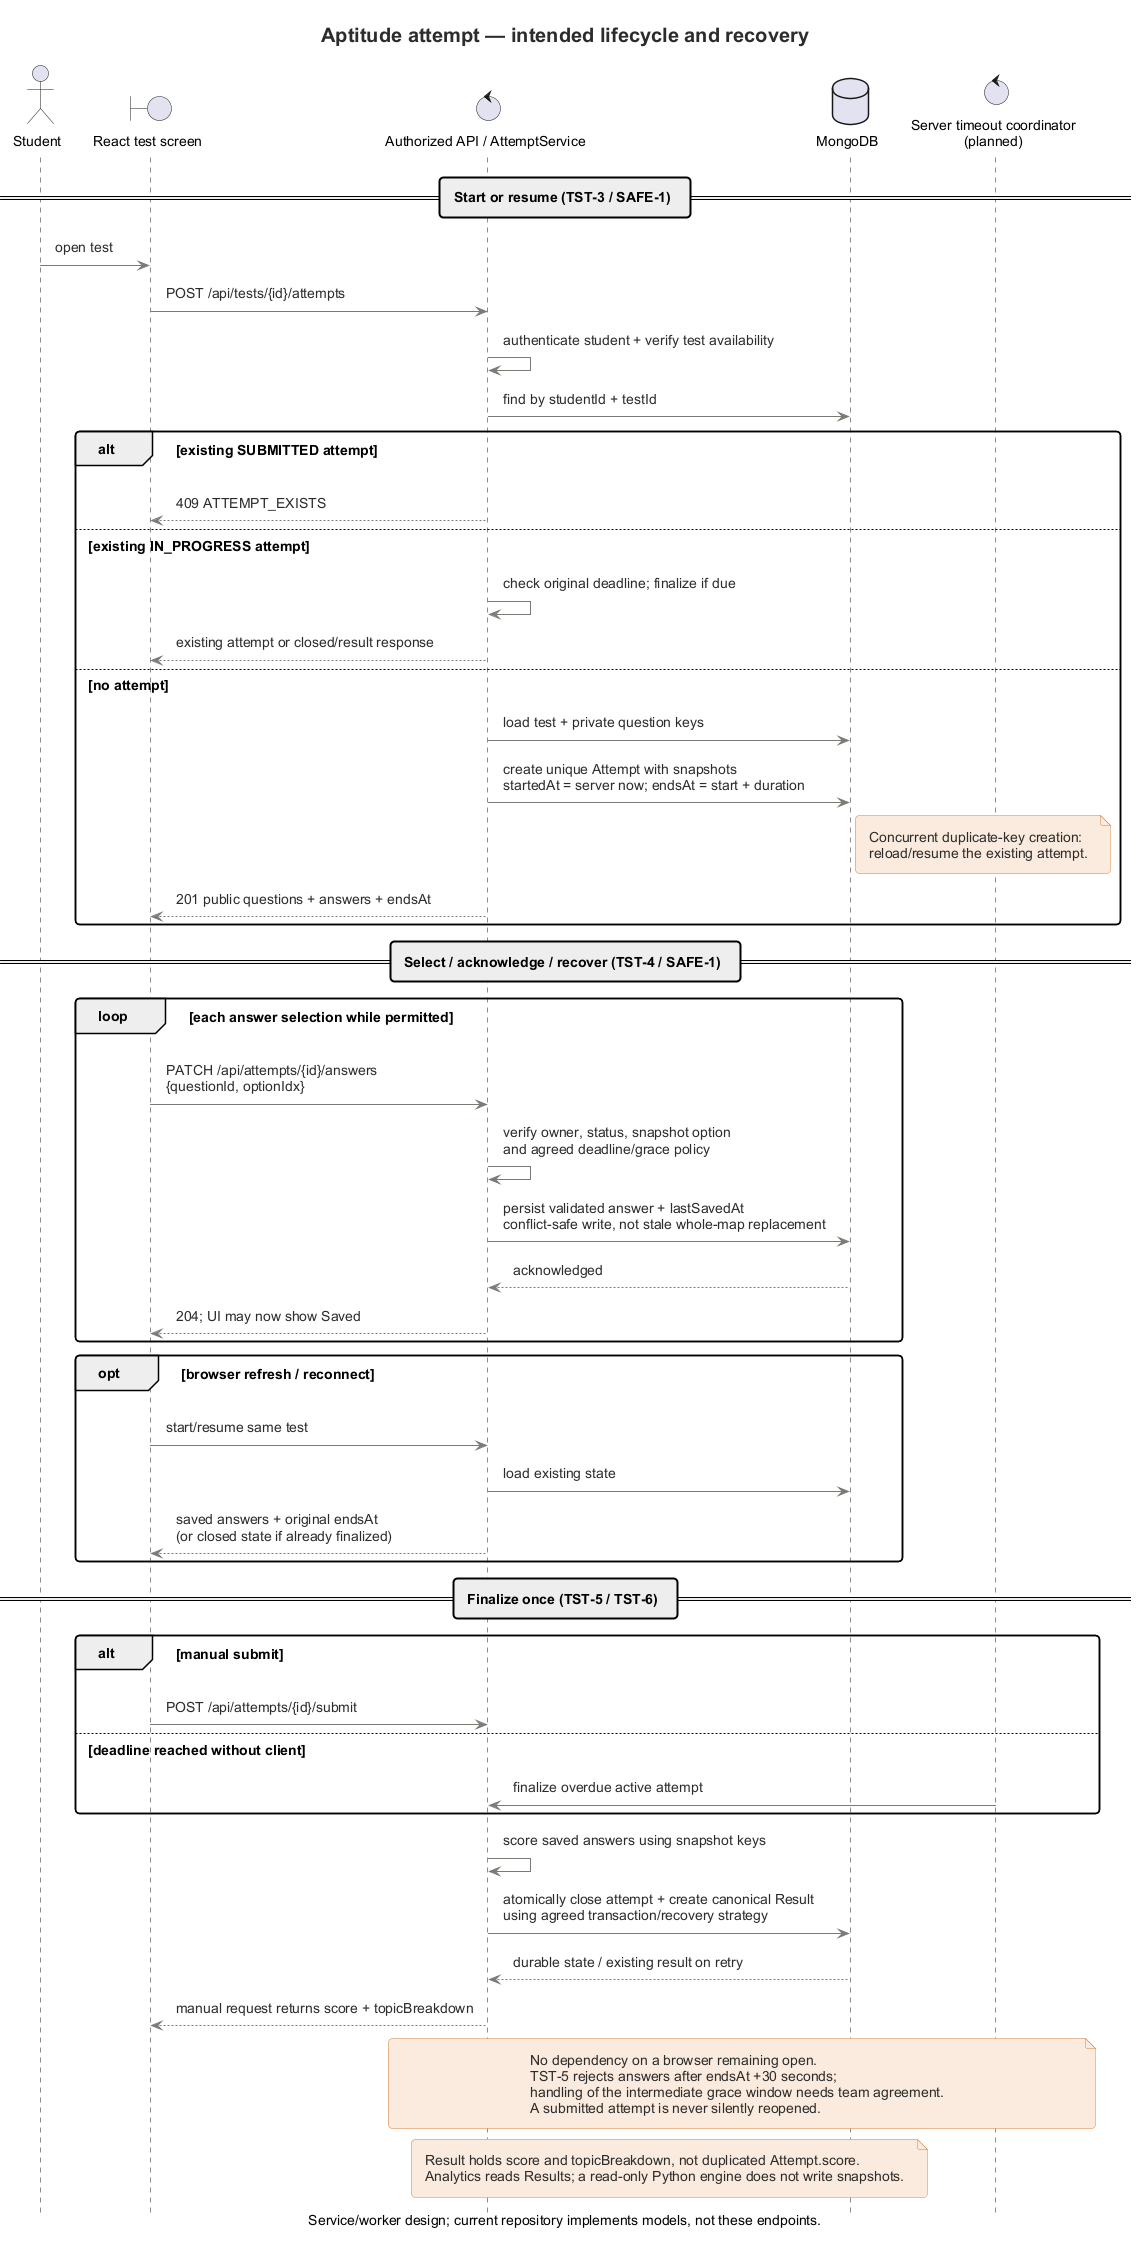

The diagram above was rendered by PlantUML. Its source (embedded in the PNG):
@startuml seq_test_attempt
!include diagram-style.puml
hide footbox
title Aptitude attempt — intended lifecycle and recovery
caption Service/worker design; current repository implements models, not these endpoints.
actor Student
boundary "React test screen" as C
control "Authorized API / AttemptService" as AS
database "MongoDB" as DB
control "Server timeout coordinator\n(planned)" as TIMER

== Start or resume (TST-3 / SAFE-1) ==
Student -> C : open test
C -> AS : POST /api/tests/{id}/attempts
AS -> AS : authenticate student + verify test availability
AS -> DB : find by studentId + testId
alt existing SUBMITTED attempt
  AS --> C : 409 ATTEMPT_EXISTS
else existing IN_PROGRESS attempt
  AS -> AS : check original deadline; finalize if due
  AS --> C : existing attempt or closed/result response
else no attempt
  AS -> DB : load test + private question keys
  AS -> DB : create unique Attempt with snapshots\nstartedAt = server now; endsAt = start + duration
  note right of DB
    Concurrent duplicate-key creation:
    reload/resume the existing attempt.
  end note
  AS --> C : 201 public questions + answers + endsAt
end

== Select / acknowledge / recover (TST-4 / SAFE-1) ==
loop each answer selection while permitted
  C -> AS : PATCH /api/attempts/{id}/answers\n{questionId, optionIdx}
  AS -> AS : verify owner, status, snapshot option\nand agreed deadline/grace policy
  AS -> DB : persist validated answer + lastSavedAt\nconflict-safe write, not stale whole-map replacement
  DB --> AS : acknowledged
  AS --> C : 204; UI may now show Saved
end
opt browser refresh / reconnect
  C -> AS : start/resume same test
  AS -> DB : load existing state
  AS --> C : saved answers + original endsAt\n(or closed state if already finalized)
end

== Finalize once (TST-5 / TST-6) ==
alt manual submit
  C -> AS : POST /api/attempts/{id}/submit
else deadline reached without client
  TIMER -> AS : finalize overdue active attempt
end
AS -> AS : score saved answers using snapshot keys
AS -> DB : atomically close attempt + create canonical Result\nusing agreed transaction/recovery strategy
DB --> AS : durable state / existing result on retry
AS --> C : manual request returns score + topicBreakdown
note over AS, TIMER
  No dependency on a browser remaining open.
  TST-5 rejects answers after endsAt +30 seconds;
  handling of the intermediate grace window needs team agreement.
  A submitted attempt is never silently reopened.
end note
note over AS, DB
  Result holds score and topicBreakdown, not duplicated Attempt.score.
  Analytics reads Results; a read-only Python engine does not write snapshots.
end note
@enduml